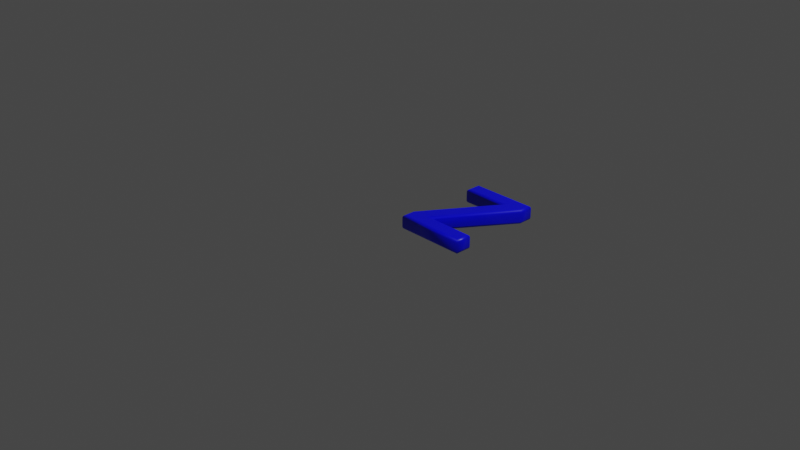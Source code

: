 # Source: 90.blend  (saved by Blender 2.83.19; exported with 4.5.12 LTS)
import bpy
from mathutils import Matrix  # noqa: F401  (used for matrix-valued properties, if any)

bpy.ops.wm.read_factory_settings(use_empty=True)
scene = bpy.context.scene
scene.name = 'Scene'

# ---- collections
col_collection = bpy.data.collections.new('Collection'); scene.collection.children.link(col_collection)

# ---- materials (node trees are filled in below, after node groups)
mat_material = bpy.data.materials.new('Material')
mat_material.alpha_threshold = 0.0
mat_material.use_transparent_shadow = False
mat_material.line_color = (0.0, 0.0, 0.0, 1.0)

# ---- material node trees
mat_material.use_nodes = True; mat_material.node_tree.nodes.clear()
_N = mat_material.node_tree.nodes; _L = mat_material.node_tree.links
n0 = _N.new('ShaderNodeOutputMaterial'); n0.name = 'Material Output'; n0.location = (300, 300)
n1 = _N.new('ShaderNodeBsdfPrincipled'); n1.name = 'Principled BSDF'; n1.location = (10, 300)
n1.distribution = 'GGX'
n1.subsurface_method = 'BURLEY'
n1.inputs[0].default_value = (0.0, 0.0, 1.0, 1.0)
n1.inputs[2].default_value = 0.4
n1.inputs[3].default_value = 1.45
n1.inputs[27].default_value = (0.0, 0.0, 0.0, 1.0)
n1.inputs[28].default_value = 1.0
_L.new(n1.outputs[0], n0.inputs[0])
n0.is_active_output = True

# ---- world
world_world = bpy.data.worlds.new('World'); scene.world = world_world
world_world.use_nodes = True; world_world.node_tree.nodes.clear()
_N = world_world.node_tree.nodes; _L = world_world.node_tree.links
n0 = _N.new('ShaderNodeOutputWorld'); n0.name = 'World Output'; n0.location = (300, 300)
n1 = _N.new('ShaderNodeBackground'); n1.name = 'Background'; n1.location = (10, 300)
n1.inputs[0].default_value = (0.05088, 0.05088, 0.05088, 1.0)
_L.new(n1.outputs[0], n0.inputs[0])
n0.is_active_output = True
world_world.color = (0.05088, 0.05088, 0.05088)
world_world.use_sun_shadow = False
world_world.sun_shadow_jitter_overblur = 0.0

# ---- cameras
cam_camera = bpy.data.cameras.new('Camera')
cam_camera.clip_end = 100.0
cam_camera.ortho_scale = 7.314

# ---- lights
light_light = bpy.data.lights.new('Light', 'POINT')
light_light.transmission_factor = 0.0
light_light.energy = 1000.0
light_light.shadow_soft_size = 0.1
light_light.shadow_maximum_resolution = 0.006
light_light.use_absolute_resolution = True

# ---- meshes
me_90 = bpy.data.meshes.new('90')
me_90.from_pydata([(0.1239, 0.921, 0.08), (0.1239, 1.039, 0.08), (0.7985, 1.039, 0.08), (0.7985, 0.9321, 0.08), (0.2555, 0.1183, 0.08), (0.8138, 0.1183, 0.08), (0.8138, 1.311e-09, 0.08), (0.1086, 1.311e-09, 0.08), (0.1086, 0.1072, 0.08), (0.637, 0.921, 0.08), (0.1239, 0.921, -0.08), (0.1239, 1.039, -0.08), (0.7985, 1.039, -0.08), (0.7985, 0.9321, -0.08), (0.2555, 0.1183, -0.08), (0.8138, 0.1183, -0.08), (0.8138, -3.577e-10, -0.08), (0.1086, -3.577e-10, -0.08), (0.1086, 0.1072, -0.08), (0.637, 0.921, -0.08), (0.1239, 0.921, -0.08), (0.1124, 0.9095, -0.07772), (0.1027, 0.8998, -0.07121), (0.0962, 0.8933, -0.06148), (0.09391, 0.891, -0.05), (0.09391, 0.891, 0.05), (0.0962, 0.8933, 0.06148), (0.1027, 0.8998, 0.07121), (0.1124, 0.9095, 0.07772), (0.1239, 0.921, 0.08), (0.1239, 1.039, -0.08), (0.1124, 1.051, -0.07772), (0.1027, 1.061, -0.07121), (0.0962, 1.067, -0.06148), (0.09391, 1.069, -0.05), (0.09391, 1.069, 0.05), (0.0962, 1.067, 0.06148), (0.1027, 1.061, 0.07121), (0.1124, 1.051, 0.07772), (0.1239, 1.039, 0.08), (0.7985, 1.039, -0.08), (0.8099, 1.051, -0.07772), (0.8197, 1.061, -0.07121), (0.8262, 1.067, -0.06148), (0.8285, 1.069, -0.05), (0.8285, 1.069, 0.05), (0.8262, 1.067, 0.06148), (0.8197, 1.061, 0.07121), (0.8099, 1.051, 0.07772), (0.7985, 1.039, 0.08), (0.7985, 0.9321, -0.08), (0.8099, 0.9286, -0.07772), (0.8197, 0.9257, -0.07121), (0.8262, 0.9237, -0.06148), (0.8285, 0.923, -0.05), (0.8285, 0.923, 0.05), (0.8262, 0.9237, 0.06148), (0.8197, 0.9257, 0.07121), (0.8099, 0.9286, 0.07772), (0.7985, 0.9321, 0.08), (0.2555, 0.1183, -0.08), (0.2769, 0.1298, -0.07772), (0.2951, 0.1396, -0.07121), (0.3073, 0.1461, -0.06148), (0.3116, 0.1483, -0.05), (0.3116, 0.1483, 0.05), (0.3073, 0.1461, 0.06148), (0.2951, 0.1396, 0.07121), (0.2769, 0.1298, 0.07772), (0.2555, 0.1183, 0.08), (0.8138, 0.1183, -0.08), (0.8253, 0.1298, -0.07772), (0.835, 0.1396, -0.07121), (0.8415, 0.1461, -0.06148), (0.8438, 0.1483, -0.05), (0.8438, 0.1483, 0.05), (0.8415, 0.1461, 0.06148), (0.835, 0.1396, 0.07121), (0.8253, 0.1298, 0.07772), (0.8138, 0.1183, 0.08), (0.8138, -3.577e-10, -0.08), (0.8253, -0.01148, -0.07772), (0.835, -0.02121, -0.07121), (0.8415, -0.02772, -0.06148), (0.8438, -0.03, -0.05), (0.8438, -0.03, 0.05), (0.8415, -0.02772, 0.06148), (0.835, -0.02121, 0.07121), (0.8253, -0.01148, 0.07772), (0.8138, 1.311e-09, 0.08), (0.1086, -3.577e-10, -0.08), (0.09712, -0.01148, -0.07772), (0.08738, -0.02121, -0.07121), (0.08088, -0.02772, -0.06148), (0.0786, -0.03, -0.05), (0.0786, -0.03, 0.05), (0.08088, -0.02772, 0.06148), (0.08738, -0.02121, 0.07121), (0.09712, -0.01148, 0.07772), (0.1086, 1.311e-09, 0.08), (0.1086, 0.1072, -0.08), (0.09712, 0.1106, -0.07772), (0.08738, 0.1135, -0.07121), (0.08088, 0.1154, -0.06148), (0.0786, 0.1161, -0.05), (0.0786, 0.1161, 0.05), (0.08088, 0.1154, 0.06148), (0.08738, 0.1135, 0.07121), (0.09712, 0.1106, 0.07772), (0.1086, 0.1072, 0.08), (0.637, 0.921, -0.08), (0.6158, 0.9095, -0.07772), (0.5979, 0.8998, -0.07121), (0.5859, 0.8933, -0.06148), (0.5817, 0.891, -0.05), (0.5817, 0.891, 0.05), (0.5859, 0.8933, 0.06148), (0.5979, 0.8998, 0.07121), (0.6158, 0.9095, 0.07772), (0.637, 0.921, 0.08)], [], [(0, 2, 1), (0, 3, 2), (0, 9, 3), (9, 4, 3), (8, 4, 9), (8, 5, 4), (8, 6, 5), (7, 6, 8), (12, 10, 11), (13, 10, 12), (19, 10, 13), (14, 19, 13), (14, 18, 19), (15, 18, 14), (16, 18, 15), (16, 17, 18), (21, 31, 30, 20), (22, 32, 31, 21), (23, 33, 32, 22), (24, 34, 33, 23), (25, 35, 34, 24), (26, 36, 35, 25), (27, 37, 36, 26), (28, 38, 37, 27), (29, 39, 38, 28), (31, 41, 40, 30), (32, 42, 41, 31), (33, 43, 42, 32), (34, 44, 43, 33), (35, 45, 44, 34), (36, 46, 45, 35), (37, 47, 46, 36), (38, 48, 47, 37), (39, 49, 48, 38), (41, 51, 50, 40), (42, 52, 51, 41), (43, 53, 52, 42), (44, 54, 53, 43), (45, 55, 54, 44), (46, 56, 55, 45), (47, 57, 56, 46), (48, 58, 57, 47), (49, 59, 58, 48), (51, 61, 60, 50), (52, 62, 61, 51), (53, 63, 62, 52), (54, 64, 63, 53), (55, 65, 64, 54), (56, 66, 65, 55), (57, 67, 66, 56), (58, 68, 67, 57), (59, 69, 68, 58), (61, 71, 70, 60), (62, 72, 71, 61), (63, 73, 72, 62), (64, 74, 73, 63), (65, 75, 74, 64), (66, 76, 75, 65), (67, 77, 76, 66), (68, 78, 77, 67), (69, 79, 78, 68), (71, 81, 80, 70), (72, 82, 81, 71), (73, 83, 82, 72), (74, 84, 83, 73), (75, 85, 84, 74), (76, 86, 85, 75), (77, 87, 86, 76), (78, 88, 87, 77), (79, 89, 88, 78), (81, 91, 90, 80), (82, 92, 91, 81), (83, 93, 92, 82), (84, 94, 93, 83), (85, 95, 94, 84), (86, 96, 95, 85), (87, 97, 96, 86), (88, 98, 97, 87), (89, 99, 98, 88), (91, 101, 100, 90), (92, 102, 101, 91), (93, 103, 102, 92), (94, 104, 103, 93), (95, 105, 104, 94), (96, 106, 105, 95), (97, 107, 106, 96), (98, 108, 107, 97), (99, 109, 108, 98), (101, 111, 110, 100), (102, 112, 111, 101), (103, 113, 112, 102), (104, 114, 113, 103), (105, 115, 114, 104), (106, 116, 115, 105), (107, 117, 116, 106), (108, 118, 117, 107), (109, 119, 118, 108), (111, 21, 20, 110), (112, 22, 21, 111), (113, 23, 22, 112), (114, 24, 23, 113), (115, 25, 24, 114), (116, 26, 25, 115), (117, 27, 26, 116), (118, 28, 27, 117), (119, 29, 28, 118)])
me_90.polygons.foreach_set('use_smooth', [0, 0, 0, 0, 0, 0, 0, 0, 0, 0, 0, 0, 0, 0, 0, 0, 1, 1, 1, 1, 1, 1, 1, 1, 1, 1, 1, 1, 1, 1, 1, 1, 1, 1, 1, 1, 1, 1, 1, 1, 1, 1, 1, 1, 1, 1, 1, 1, 1, 1, 1, 1, 1, 1, 1, 1, 1, 1, 1, 1, 1, 1, 1, 1, 1, 1, 1, 1, 1, 1, 1, 1, 1, 1, 1, 1, 1, 1, 1, 1, 1, 1, 1, 1, 1, 1, 1, 1, 1, 1, 1, 1, 1, 1, 1, 1, 1, 1, 1, 1, 1, 1, 1, 1, 1, 1])
_uv = me_90.uv_layers.new(name='UVMap')
_uv.uv.foreach_set('vector', [0.673, 0.07165, 0.3669, 0.0001381, 0.676, 0.01741, 0.673, 0.07165, 0.3642, 0.04927, 0.3669, 0.0001381, 0.673, 0.07165, 0.4421, 0.05903, 0.3642, 0.04927, 0.4421, 0.05903, 0.6052, 0.4582, 0.3642, 0.04927, 0.676, 0.4676, 0.6052, 0.4582, 0.4421, 0.05903, 0.676, 0.4676, 0.3672, 0.4454, 0.6052, 0.4582, 0.676, 0.4676, 0.3643, 0.4973, 0.3672, 0.4454, 0.6734, 0.5146, 0.3643, 0.4973, 0.676, 0.4676, 0.6822, 0.5148, 0.3691, 0.5708, 0.3689, 0.5159, 0.6824, 0.5646, 0.3691, 0.5708, 0.6822, 0.5148, 0.6074, 0.5703, 0.3691, 0.5708, 0.6824, 0.5646, 0.4324, 0.9445, 0.6074, 0.5703, 0.6824, 0.5646, 0.4324, 0.9445, 0.3642, 0.9501, 0.6074, 0.5703, 0.6917, 0.9449, 0.3642, 0.9501, 0.4324, 0.9445, 0.6917, 0.9999, 0.3642, 0.9501, 0.6917, 0.9449, 0.6917, 0.9999, 0.3642, 0.9999, 0.3642, 0.9501, 0.2337, 0.01081, 0.1784, 0.005121, 0.1772, 0.0001381, 0.2371, 0.005103, 0.2308, 0.01537, 0.1797, 0.009519, 0.1784, 0.005121, 0.2337, 0.01081, 0.2284, 0.01914, 0.1812, 0.01349, 0.1797, 0.009519, 0.2308, 0.01537, 0.2262, 0.02232, 0.1827, 0.0171, 0.1812, 0.01349, 0.2284, 0.01914, 0.2221, 0.04227, 0.1882, 0.03387, 0.1827, 0.0171, 0.2262, 0.02232, 0.2194, 0.04422, 0.1896, 0.03675, 0.1882, 0.03387, 0.2221, 0.04227, 0.2169, 0.04592, 0.1908, 0.03951, 0.1896, 0.03675, 0.2194, 0.04422, 0.2143, 0.04752, 0.192, 0.0421, 0.1908, 0.03951, 0.2169, 0.04592, 0.2115, 0.04906, 0.1931, 0.04464, 0.192, 0.0421, 0.2143, 0.04752, 0.1784, 0.005121, 0.04023, 0.1677, 0.03678, 0.1649, 0.1772, 0.0001381, 0.1797, 0.009519, 0.04354, 0.1703, 0.04023, 0.1677, 0.1784, 0.005121, 0.1812, 0.01349, 0.04676, 0.1728, 0.04354, 0.1703, 0.1797, 0.009519, 0.1827, 0.0171, 0.04991, 0.1752, 0.04676, 0.1728, 0.1812, 0.01349, 0.1882, 0.03387, 0.07291, 0.1875, 0.04991, 0.1752, 0.1827, 0.0171, 0.1896, 0.03675, 0.07639, 0.1889, 0.07291, 0.1875, 0.1882, 0.03387, 0.1908, 0.03951, 0.08003, 0.1903, 0.07639, 0.1889, 0.1896, 0.03675, 0.192, 0.0421, 0.08372, 0.1916, 0.08003, 0.1903, 0.1908, 0.03951, 0.1931, 0.04464, 0.08754, 0.1928, 0.08372, 0.1916, 0.192, 0.0421, 0.04023, 0.1677, 0.006582, 0.2106, 0.0002613, 0.2084, 0.03678, 0.1649, 0.04354, 0.1703, 0.01231, 0.2125, 0.006582, 0.2106, 0.04023, 0.1677, 0.04676, 0.1728, 0.01756, 0.2142, 0.01231, 0.2125, 0.04354, 0.1703, 0.04991, 0.1752, 0.0227, 0.2156, 0.01756, 0.2142, 0.04676, 0.1728, 0.07291, 0.1875, 0.06873, 0.2366, 0.0227, 0.2156, 0.04991, 0.1752, 0.07639, 0.1889, 0.07383, 0.2362, 0.06873, 0.2366, 0.07291, 0.1875, 0.08003, 0.1903, 0.07876, 0.2357, 0.07383, 0.2362, 0.07639, 0.1889, 0.08372, 0.1916, 0.08381, 0.2351, 0.07876, 0.2357, 0.08003, 0.1903, 0.08754, 0.1928, 0.08908, 0.2342, 0.08381, 0.2351, 0.08372, 0.1916, 0.006582, 0.2106, 0.007375, 0.6811, 0.0001381, 0.6828, 0.0002613, 0.2084, 0.01231, 0.2125, 0.01527, 0.6793, 0.007375, 0.6811, 0.006582, 0.2106, 0.01756, 0.2142, 0.02359, 0.6775, 0.01527, 0.6793, 0.01231, 0.2125, 0.0227, 0.2156, 0.03218, 0.676, 0.02359, 0.6775, 0.01756, 0.2142, 0.06873, 0.2366, 0.1627, 0.6883, 0.03218, 0.676, 0.0227, 0.2156, 0.07383, 0.2362, 0.1698, 0.6876, 0.1627, 0.6883, 0.06873, 0.2366, 0.07876, 0.2357, 0.1767, 0.6872, 0.1698, 0.6876, 0.07383, 0.2362, 0.08381, 0.2351, 0.1833, 0.687, 0.1767, 0.6872, 0.07876, 0.2357, 0.08908, 0.2342, 0.1894, 0.6868, 0.1833, 0.687, 0.08381, 0.2351, 0.007375, 0.6811, 0.1302, 0.9221, 0.1266, 0.9281, 0.0001381, 0.6828, 0.01527, 0.6793, 0.1333, 0.9173, 0.1302, 0.9221, 0.007375, 0.6811, 0.02359, 0.6775, 0.1358, 0.9133, 0.1333, 0.9173, 0.01527, 0.6793, 0.03218, 0.676, 0.1381, 0.9099, 0.1358, 0.9133, 0.02359, 0.6775, 0.1627, 0.6883, 0.1419, 0.8887, 0.1381, 0.9099, 0.03218, 0.676, 0.1698, 0.6876, 0.1447, 0.8866, 0.1419, 0.8887, 0.1627, 0.6883, 0.1767, 0.6872, 0.1473, 0.8848, 0.1447, 0.8866, 0.1698, 0.6876, 0.1833, 0.687, 0.1499, 0.883, 0.1473, 0.8848, 0.1767, 0.6872, 0.1894, 0.6868, 0.1528, 0.8814, 0.1499, 0.883, 0.1833, 0.687, 0.1302, 0.9221, 0.189, 0.9267, 0.1905, 0.932, 0.1266, 0.9281, 0.1333, 0.9173, 0.1874, 0.9221, 0.189, 0.9267, 0.1302, 0.9221, 0.1358, 0.9133, 0.1856, 0.9179, 0.1874, 0.9221, 0.1333, 0.9173, 0.1381, 0.9099, 0.1839, 0.9142, 0.1856, 0.9179, 0.1358, 0.9133, 0.1419, 0.8887, 0.1776, 0.8965, 0.1839, 0.9142, 0.1381, 0.9099, 0.1447, 0.8866, 0.176, 0.8936, 0.1776, 0.8965, 0.1419, 0.8887, 0.1473, 0.8848, 0.1745, 0.8907, 0.176, 0.8936, 0.1447, 0.8866, 0.1499, 0.883, 0.1732, 0.888, 0.1745, 0.8907, 0.1473, 0.8848, 0.1528, 0.8814, 0.1719, 0.8854, 0.1732, 0.888, 0.1499, 0.883, 0.189, 0.9267, 0.3243, 0.7466, 0.3281, 0.7494, 0.1905, 0.932, 0.1874, 0.9221, 0.3207, 0.744, 0.3243, 0.7466, 0.189, 0.9267, 0.1856, 0.9179, 0.3173, 0.7416, 0.3207, 0.744, 0.1874, 0.9221, 0.1839, 0.9142, 0.3139, 0.7393, 0.3173, 0.7416, 0.1856, 0.9179, 0.1776, 0.8965, 0.2897, 0.7275, 0.3139, 0.7393, 0.1839, 0.9142, 0.176, 0.8936, 0.2859, 0.7262, 0.2897, 0.7275, 0.1776, 0.8965, 0.1745, 0.8907, 0.2821, 0.7249, 0.2859, 0.7262, 0.176, 0.8936, 0.1732, 0.888, 0.2781, 0.7237, 0.2821, 0.7249, 0.1745, 0.8907, 0.1719, 0.8854, 0.274, 0.7226, 0.2781, 0.7237, 0.1732, 0.888, 0.3243, 0.7466, 0.3574, 0.7013, 0.3639, 0.7034, 0.3281, 0.7494, 0.3207, 0.744, 0.3515, 0.6994, 0.3574, 0.7013, 0.3243, 0.7466, 0.3173, 0.7416, 0.3461, 0.6978, 0.3515, 0.6994, 0.3207, 0.744, 0.3139, 0.7393, 0.3407, 0.6964, 0.3461, 0.6978, 0.3173, 0.7416, 0.2897, 0.7275, 0.2923, 0.6763, 0.3407, 0.6964, 0.3139, 0.7393, 0.2859, 0.7262, 0.287, 0.6767, 0.2923, 0.6763, 0.2897, 0.7275, 0.2821, 0.7249, 0.2819, 0.6773, 0.287, 0.6767, 0.2859, 0.7262, 0.2781, 0.7237, 0.2766, 0.678, 0.2819, 0.6773, 0.2821, 0.7249, 0.274, 0.7226, 0.2711, 0.679, 0.2766, 0.678, 0.2781, 0.7237, 0.3574, 0.7013, 0.3566, 0.225, 0.3639, 0.2231, 0.3639, 0.7034, 0.3515, 0.6994, 0.3487, 0.227, 0.3566, 0.225, 0.3574, 0.7013, 0.3461, 0.6978, 0.3404, 0.2289, 0.3487, 0.227, 0.3515, 0.6994, 0.3407, 0.6964, 0.3318, 0.2306, 0.3404, 0.2289, 0.3461, 0.6978, 0.2923, 0.6763, 0.201, 0.2222, 0.3318, 0.2306, 0.3407, 0.6964, 0.287, 0.6767, 0.194, 0.2228, 0.201, 0.2222, 0.2923, 0.6763, 0.2819, 0.6773, 0.1872, 0.2231, 0.194, 0.2228, 0.287, 0.6767, 0.2766, 0.678, 0.1807, 0.2233, 0.1872, 0.2231, 0.2819, 0.6773, 0.2711, 0.679, 0.1746, 0.2233, 0.1807, 0.2233, 0.2766, 0.678, 0.3566, 0.225, 0.2337, 0.01081, 0.2371, 0.005103, 0.3639, 0.2231, 0.3487, 0.227, 0.2308, 0.01537, 0.2337, 0.01081, 0.3566, 0.225, 0.3404, 0.2289, 0.2284, 0.01914, 0.2308, 0.01537, 0.3487, 0.227, 0.3318, 0.2306, 0.2262, 0.02232, 0.2284, 0.01914, 0.3404, 0.2289, 0.201, 0.2222, 0.2221, 0.04227, 0.2262, 0.02232, 0.3318, 0.2306, 0.194, 0.2228, 0.2194, 0.04422, 0.2221, 0.04227, 0.201, 0.2222, 0.1872, 0.2231, 0.2169, 0.04592, 0.2194, 0.04422, 0.194, 0.2228, 0.1807, 0.2233, 0.2143, 0.04752, 0.2169, 0.04592, 0.1872, 0.2231, 0.1746, 0.2233, 0.2115, 0.04906, 0.2143, 0.04752, 0.1807, 0.2233])
me_90.materials.append(mat_material)
me_90.use_remesh_fix_poles = True
me_90.use_remesh_preserve_attributes = False
me_90.use_mirror_vertex_groups = False
me_90.update()

# ---- objects
ob_light = bpy.data.objects.new('Light', light_light)
ob_camera = bpy.data.objects.new('Camera', cam_camera)
ob_90 = bpy.data.objects.new('90', me_90)

# ---- transforms, parenting, visibility, modifiers, constraints
ob_light.location = (4.076, 1.005, 5.904)
ob_light.rotation_euler = (0.6503, 0.05522, 1.866)
ob_light.lock_rotations_4d = False
ob_light.empty_display_type = 'ARROWS'
ob_light.color = (0.0, 0.0, 0.0, 0.0)
ob_light.lineart.crease_threshold = 0.0
ob_camera.location = (7.359, -6.926, 4.958)
ob_camera.rotation_euler = (1.109, 0.0, 0.8149)
ob_camera.lock_rotations_4d = False
ob_camera.empty_display_type = 'ARROWS'
ob_camera.color = (0.0, 0.0, 0.0, 0.0)
ob_camera.display_type = 'WIRE'
ob_camera.lineart.crease_threshold = 0.0
ob_90.location = (0.0, 0.0, 0.0)
ob_90.lineart.crease_threshold = 0.0

# ---- collection membership
col_collection.objects.link(ob_light)
col_collection.objects.link(ob_camera)
col_collection.objects.link(ob_90)

# ---- scene / render settings (as saved in the file)
scene.camera = ob_camera
scene.frame_start = 1; scene.frame_end = 250; scene.frame_set(1)
scene.render.engine = 'BLENDER_EEVEE_NEXT'
scene.cycles.use_denoising = False
scene.cycles.samples = 128
scene.cycles.sampling_pattern = 'TABULATED_SOBOL'
scene.cycles.use_adaptive_sampling = False
scene.cycles.use_light_tree = False
scene.view_settings.view_transform = 'Filmic'
bpy.context.view_layer.update()
